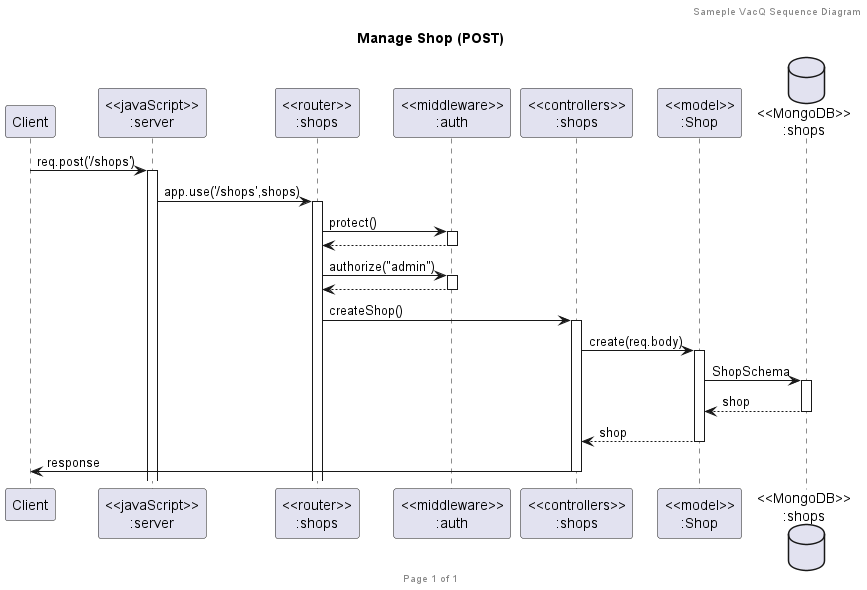

The diagram above was rendered by PlantUML. Its source (embedded in the PNG):
@startuml Manage Shop (POST)

header Sameple VacQ Sequence Diagram
footer Page %page% of %lastpage%
title "Manage Shop (POST)"

participant "Client" as client
participant "<<javaScript>>\n:server" as server
participant "<<router>>\n:shops" as routerShops
participant "<<middleware>>\n:auth" as middleware
participant "<<controllers>>\n:shops" as controllersShops
participant "<<model>>\n:Shop" as modelShop
database "<<MongoDB>>\n:shops" as ShopsDatabase

client->server ++:req.post('/shops')
server->routerShops ++:app.use('/shops',shops)
routerShops->middleware ++:protect()
return
routerShops->middleware ++:authorize("admin")
return
routerShops -> controllersShops ++:createShop()
controllersShops->modelShop ++:create(req.body)
modelShop ->ShopsDatabase ++: ShopSchema
ShopsDatabase --> modelShop --: shop
controllersShops <-- modelShop --:shop
controllersShops->client --:response

@enduml